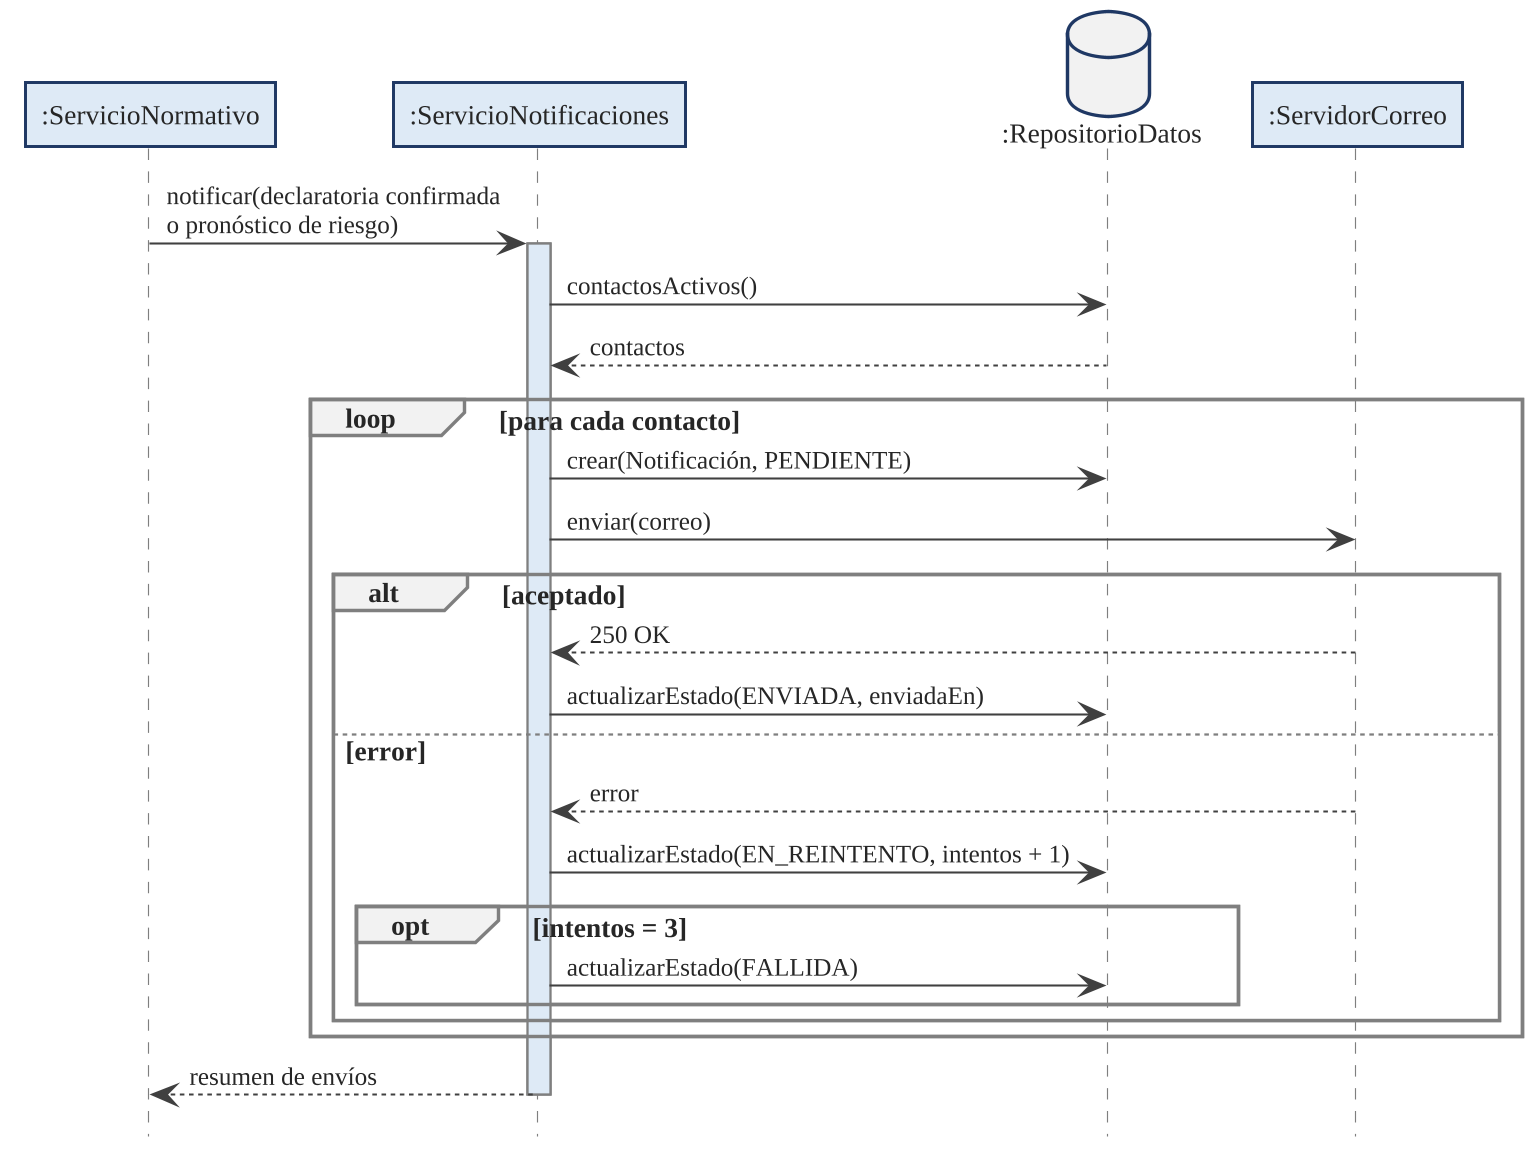

The diagram above was rendered by PlantUML. Its source (embedded in the PNG):
@startuml
!include tema.iuml
hide footbox
autoactivate off

participant ":ServicioNormativo" as NOR
participant ":ServicioNotificaciones" as NOT
database ":RepositorioDatos" as DB
participant ":ServidorCorreo" as MAIL
NOR -> NOT : notificar(declaratoria confirmada\no pronóstico de riesgo)
activate NOT
NOT -> DB : contactosActivos()
DB --> NOT : contactos
loop para cada contacto
  NOT -> DB : crear(Notificación, PENDIENTE)
  NOT -> MAIL : enviar(correo)
  alt aceptado
    MAIL --> NOT : 250 OK
    NOT -> DB : actualizarEstado(ENVIADA, enviadaEn)
  else error
    MAIL --> NOT : error
    NOT -> DB : actualizarEstado(EN_REINTENTO, intentos + 1)
    opt intentos = 3
      NOT -> DB : actualizarEstado(FALLIDA)
    end
  end
end
NOT --> NOR : resumen de envíos
deactivate NOT

@enduml